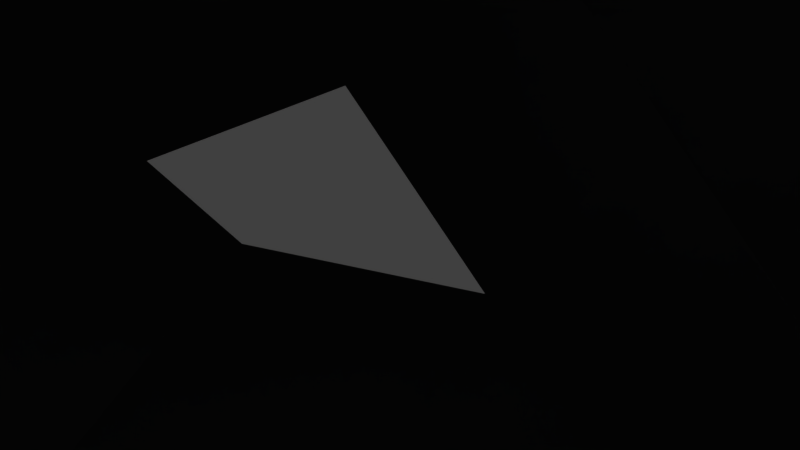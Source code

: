 # Source: rock_large.blend  (saved by Blender 2.79.0; exported with 4.5.12 LTS)
import bpy
from mathutils import Matrix  # noqa: F401  (used for matrix-valued properties, if any)

bpy.ops.wm.read_factory_settings(use_empty=True)
scene = bpy.context.scene
scene.name = 'Scene'

# ---- collections
col_collection_1 = bpy.data.collections.new('Collection 1'); scene.collection.children.link(col_collection_1)

# ---- materials (node trees are filled in below, after node groups)
mat_material = bpy.data.materials.new('Material')
mat_material.alpha_threshold = 0.0
mat_material.use_transparent_shadow = False
mat_material.roughness = 0.5
mat_material.line_color = (0.0, 0.0, 0.0, 1.0)

# ---- material node trees

# ---- world
world_world = bpy.data.worlds.new('World'); scene.world = world_world
world_world.color = (0.05088, 0.05088, 0.05088)
world_world.use_sun_shadow = False
world_world.sun_shadow_jitter_overblur = 0.0
world_world.cycles.sampling_method = 'MANUAL'

# ---- cameras
cam_camera = bpy.data.cameras.new('Camera')
cam_camera.clip_end = 100.0
cam_camera.lens = 35.0
cam_camera.sensor_width = 32.0
cam_camera.sensor_height = 18.0
cam_camera.ortho_scale = 7.314
cam_camera.dof.focus_distance = 0.0
cam_camera.dof.aperture_fstop = 128.0

# ---- lights
light_lamp = bpy.data.lights.new('Lamp', 'POINT')
light_lamp.transmission_factor = 0.0
light_lamp.cutoff_distance = 30.0
light_lamp.energy = 100.0
light_lamp.shadow_buffer_clip_start = 1.001
light_lamp.shadow_soft_size = 0.1
light_lamp.shadow_maximum_resolution = 0.006
light_lamp.use_absolute_resolution = True

# ---- meshes
me_cube = bpy.data.meshes.new('Cube')
me_cube.from_pydata([(3.084, 4.687, -2.41), (2.056, -3.001, -3.727), (-2.977, -1.991, -4.379), (-3.71, 4.223, 0.02775), (2.652, 1.296, 2.116), (4.44, -2.08, 1.791), (-3.458, -5.06, 1.639), (-3.737, 0.6819, 1.908), (2.505, 3.56, 0.9198), (5.843, -3.351, -0.3049), (-4.226, -6.19, -1.101), (0.07743, 5.112, -4.249), (-0.938, 2.273, 2.445), (2.412, -4.982, 1.086), (0.07743, 4.928, 0.6604), (2.056, -6.82, -1.433), (5.843, 0.4359, -3.507), (-4.857, 3.41, -2.51), (-6.879, -0.9255, -1.072), (5.642, 0.4359, 0.02775), (0.07743, 0.4359, 2.618)], [], [(15, 13, 6), (20, 6, 13), (19, 5, 9), (15, 6, 10), (18, 7, 3), (14, 11, 3), (12, 3, 7), (17, 18, 3), (1, 10, 2), (16, 9, 1), (1, 9, 15), (4, 14, 12), (0, 14, 8), (9, 13, 15), (5, 20, 13), (16, 1, 2), (16, 11, 0), (4, 20, 5), (0, 19, 16), (2, 18, 17), (6, 18, 10), (4, 19, 8), (12, 7, 20), (11, 17, 3), (20, 7, 6), (12, 14, 3), (1, 15, 10), (16, 19, 9), (4, 8, 14), (0, 11, 14), (9, 5, 13), (16, 2, 11), (4, 12, 20), (0, 8, 19), (2, 10, 18), (6, 7, 18), (4, 5, 19), (11, 2, 17)])
_uv = me_cube.uv_layers.new(name='UVMap')
_uv.uv.foreach_set('vector', [0.7234, 0.4878, 0.7182, 0.4248, 0.9764, 0.4143, 0.8155, 0.2089, 0.9764, 0.4143, 0.7182, 0.4248, 0.1412, 0.6601, 0.0236, 0.6014, 0.09945, 0.5152, 0.75, 0.4878, 0.7238, 0.621, 0.6027, 0.5773, 0.5573, 0.8073, 0.75, 0.8458, 0.699, 0.9764, 0.4987, 0.7372, 0.2863, 0.7064, 0.4987, 0.5813, 0.8542, 0.1327, 0.9559, 0.03927, 0.9764, 0.1865, 0.5766, 0.9494, 0.5573, 0.8073, 0.699, 0.9764, 0.2374, 0.1653, 0.5573, 0.1595, 0.4102, 0.2946, 0.0236, 0.2174, 0.1136, 0.07438, 0.2374, 0.1653, 0.2374, 0.1653, 0.1136, 0.07438, 0.3236, 0.0236, 0.6988, 0.1798, 0.7935, 0.0236, 0.8542, 0.1327, 0.3443, 0.8329, 0.4987, 0.7372, 0.4928, 0.8253, 0.8547, 0.5849, 0.75, 0.5849, 0.8155, 0.4878, 0.6273, 0.3174, 0.8155, 0.2089, 0.7182, 0.4248, 0.0236, 0.2174, 0.2374, 0.1653, 0.4102, 0.2946, 0.0236, 0.2174, 0.1525, 0.4904, 0.05286, 0.4154, 0.6988, 0.1798, 0.8155, 0.2089, 0.6273, 0.3174, 0.2863, 0.8152, 0.1412, 0.6601, 0.2863, 0.6167, 0.4102, 0.2946, 0.5573, 0.3945, 0.3864, 0.5152, 0.7238, 0.621, 0.5573, 0.8073, 0.6027, 0.5773, 0.04859, 0.7483, 0.1412, 0.6601, 0.1301, 0.819, 0.8542, 0.1327, 0.9764, 0.1865, 0.8155, 0.2089, 0.2863, 0.7064, 0.3974, 0.5152, 0.4987, 0.5813, 0.8155, 0.2089, 0.9764, 0.1865, 0.9764, 0.4143, 0.8542, 0.1327, 0.7935, 0.0236, 0.9559, 0.03927, 0.2374, 0.1653, 0.3236, 0.0236, 0.5573, 0.1595, 0.2863, 0.6167, 0.1412, 0.6601, 0.09945, 0.5152, 0.6988, 0.1798, 0.6929, 0.08525, 0.7935, 0.0236, 0.3443, 0.8329, 0.2863, 0.7064, 0.4987, 0.7372, 0.5573, 0.3642, 0.6273, 0.3174, 0.7182, 0.4248, 0.0236, 0.2174, 0.4102, 0.2946, 0.1525, 0.4904, 0.6988, 0.1798, 0.8542, 0.1327, 0.8155, 0.2089, 0.2863, 0.8152, 0.1301, 0.819, 0.1412, 0.6601, 0.4102, 0.2946, 0.5573, 0.1595, 0.5573, 0.3945, 0.7238, 0.621, 0.75, 0.8458, 0.5573, 0.8073, 0.6988, 0.1798, 0.6273, 0.3174, 0.5589, 0.2144, 0.1525, 0.4904, 0.4102, 0.2946, 0.3864, 0.5152])
me_cube.materials.append(mat_material)
me_cube.use_remesh_preserve_volume = False
me_cube.use_remesh_preserve_attributes = False
me_cube.use_mirror_vertex_groups = False
me_cube.update()

# ---- objects
ob_cube = bpy.data.objects.new('Cube', me_cube)
ob_lamp = bpy.data.objects.new('Lamp', light_lamp)
ob_camera = bpy.data.objects.new('Camera', cam_camera)

# ---- transforms, parenting, visibility, modifiers, constraints
ob_cube.location = (0.0, 0.0, 0.0)
ob_cube.scale = (15.0, 15.0, 15.0)
ob_cube.lock_rotations_4d = False
ob_cube.empty_display_type = 'ARROWS'
ob_cube.lineart.crease_threshold = 0.0
ob_lamp.location = (4.076, 1.005, 5.904)
ob_lamp.rotation_euler = (0.6503, 0.05522, 1.866)
ob_lamp.lock_rotations_4d = False
ob_lamp.empty_display_type = 'ARROWS'
ob_lamp.color = (0.0, 0.0, 0.0, 0.0)
ob_lamp.lineart.crease_threshold = 0.0
ob_camera.location = (7.481, -6.508, 5.344)
ob_camera.rotation_euler = (1.109, 0.0, 0.8149)
ob_camera.lock_rotations_4d = False
ob_camera.empty_display_type = 'ARROWS'
ob_camera.color = (0.0, 0.0, 0.0, 0.0)
ob_camera.display_type = 'WIRE'
ob_camera.lineart.crease_threshold = 0.0

# ---- collection membership
col_collection_1.objects.link(ob_cube)
col_collection_1.objects.link(ob_lamp)
col_collection_1.objects.link(ob_camera)

# ---- scene / render settings (as saved in the file)
scene.camera = ob_camera
scene.frame_start = 1; scene.frame_end = 250; scene.frame_set(1)
scene.render.engine = 'BLENDER_EEVEE_NEXT'
scene.render.resolution_percentage = 50
scene.render.dither_intensity = 0.0
scene.cycles.use_denoising = False
scene.cycles.samples = 128
scene.cycles.sampling_pattern = 'TABULATED_SOBOL'
scene.cycles.use_adaptive_sampling = False
scene.cycles.use_light_tree = False
scene.cycles.blur_glossy = 0.0
scene.cycles.sample_clamp_indirect = 0.0
scene.view_settings.view_transform = 'Standard'
scene.unit_settings.scale_length = 0.01
bpy.context.view_layer.update()
